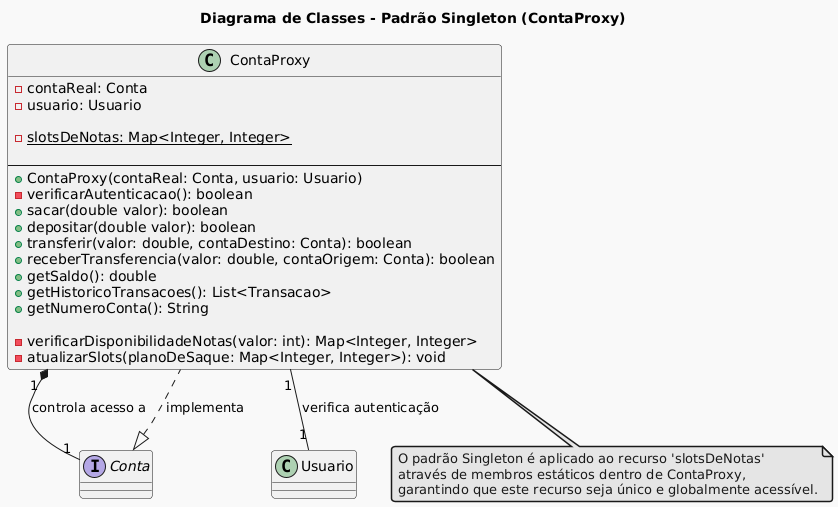

The diagram above was rendered by PlantUML. Its source (embedded in the PNG):
@startuml
!theme mars

title Diagrama de Classes - Padrão Singleton (ContaProxy)

class ContaProxy {
    - contaReal: Conta
    - usuario: Usuario
    
    ' O recurso que se comporta como Singleton
    - {static} slotsDeNotas: Map<Integer, Integer>
    
    --
    + ContaProxy(contaReal: Conta, usuario: Usuario)
    - verificarAutenticacao(): boolean
    + sacar(double valor): boolean
    + depositar(double valor): boolean
    + transferir(valor: double, contaDestino: Conta): boolean
    + receberTransferencia(valor: double, contaOrigem: Conta): boolean
    + getSaldo(): double
    + getHistoricoTransacoes(): List<Transacao>
    + getNumeroConta(): String
    
    ' Métodos que operam sobre o recurso estático
    - verificarDisponibilidadeNotas(valor: int): Map<Integer, Integer>
    - atualizarSlots(planoDeSaque: Map<Integer, Integer>): void
}

interface Conta {
    ' ... métodos da interface Conta ...
}

class Usuario {
    ' ... atributos e métodos da classe Usuario ...
}

' Relacionamentos
Conta <|.. ContaProxy : "implementa"
ContaProxy "1" *-- "1" Conta : "controla acesso a"
ContaProxy "1" -- "1" Usuario : "verifica autenticação"

' Nota: A representação do Singleton aqui é implícita pelo uso de membros estáticos.
' Não há uma instância Singleton da própria ContaProxy, mas o recurso slotsDeNotas é único.
note bottom of ContaProxy
  O padrão Singleton é aplicado ao recurso 'slotsDeNotas'
  através de membros estáticos dentro de ContaProxy,
  garantindo que este recurso seja único e globalmente acessível.
end note
@enduml